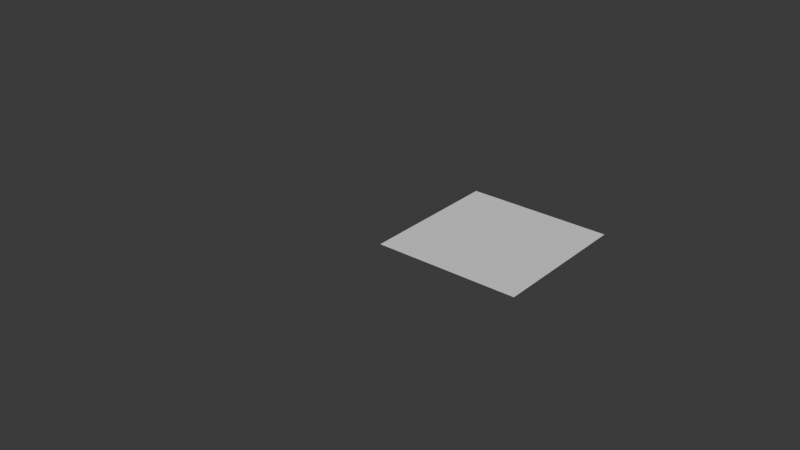 # Source: point_cloud.blend  (saved by Blender 5.2.44; exported with 4.5.12 LTS)
import bpy
from mathutils import Matrix  # noqa: F401  (used for matrix-valued properties, if any)

bpy.ops.wm.read_factory_settings(use_empty=True)
scene = bpy.context.scene
scene.name = 'Scene'

# ---- collections
col_collection = bpy.data.collections.new('Collection'); scene.collection.children.link(col_collection)

# ---- node groups
ng_geometry_nodes = bpy.data.node_groups.new('Geometry Nodes', 'GeometryNodeTree')
_s = ng_geometry_nodes.interface.new_socket(name='Geometry', in_out='OUTPUT', socket_type='NodeSocketGeometry')
_s = ng_geometry_nodes.interface.new_socket(name='Geometry', in_out='INPUT', socket_type='NodeSocketGeometry')
ng_geometry_nodes.is_modifier = True
# nodes of 'Geometry Nodes' reference scene objects; filled in after objects exist

# ---- world
world_world = bpy.data.worlds.new('World'); scene.world = world_world
world_world.use_nodes = True; world_world.node_tree.nodes.clear()
_N = world_world.node_tree.nodes; _L = world_world.node_tree.links
n0 = _N.new('ShaderNodeOutputWorld'); n0.name = 'World Output'; n0.location = (200, 100)
n1 = _N.new('ShaderNodeBackground'); n1.name = 'Background'; n1.location = (-200, 100)
n1.inputs[0].default_value = (0.05088, 0.05088, 0.05088, 1.0)
_L.new(n1.outputs[0], n0.inputs[0])
n0.is_active_output = True
world_world.color = (0.05088, 0.05088, 0.05088)
world_world.sun_shadow_jitter_overblur = 0.0

# ---- meshes
me_plane = bpy.data.meshes.new('Plane')
me_plane.from_pydata([(-1.0, -1.0, 0.0), (1.0, -1.0, 0.0), (-1.0, 1.0, 0.0), (1.0, 1.0, 0.0)], [], [(0, 1, 3, 2)])
_uv = me_plane.uv_layers.new(name='UVMap')
_uv.uv.foreach_set('vector', [0.0, 0.0, 1.0, 0.0, 1.0, 1.0, 0.0, 1.0])
me_plane.update()
me_cube_001 = bpy.data.meshes.new('Cube.001')
me_cube_001.from_pydata([(-1.0, -1.0, -1.0), (-1.0, -1.0, 1.0), (-1.0, 1.0, -1.0), (-1.0, 1.0, 1.0), (1.0, -1.0, -1.0), (1.0, -1.0, 1.0), (1.0, 1.0, -1.0), (1.0, 1.0, 1.0)], [], [(0, 1, 3, 2), (2, 3, 7, 6), (6, 7, 5, 4), (4, 5, 1, 0), (2, 6, 4, 0), (7, 3, 1, 5)])
_uv = me_cube_001.uv_layers.new(name='UVMap')
_uv.uv.foreach_set('vector', [0.375, 0.0, 0.625, 0.0, 0.625, 0.25, 0.375, 0.25, 0.375, 0.25, 0.625, 0.25, 0.625, 0.5, 0.375, 0.5, 0.375, 0.5, 0.625, 0.5, 0.625, 0.75, 0.375, 0.75, 0.375, 0.75, 0.625, 0.75, 0.625, 1.0, 0.375, 1.0, 0.125, 0.5, 0.375, 0.5, 0.375, 0.75, 0.125, 0.75, 0.625, 0.5, 0.875, 0.5, 0.875, 0.75, 0.625, 0.75])
me_cube_001.update()

# ---- objects
ob_pointcloud = bpy.data.objects.new('PointCloud', None)
ob_plane = bpy.data.objects.new('Plane', me_plane)
ob_points = bpy.data.objects.new('Points', me_cube_001)
_N = ng_geometry_nodes.nodes; _L = ng_geometry_nodes.links
n0 = _N.new('NodeGroupInput'); n0.name = 'Group Input'; n0.location = (-624, 43)
n1 = _N.new('NodeGroupOutput'); n1.name = 'Group Output'; n1.location = (606, 3)
n2 = _N.new('GeometryNodeSetPosition'); n2.name = 'Set Position'; n2.location = (44, 42)
n3 = _N.new('ShaderNodeTexNoise'); n3.name = 'Noise Texture'; n3.location = (-358, -152)
n3.width = 160
n3.noise_dimensions = '4D'
n4 = _N.new('GeometryNodeInputPosition'); n4.name = 'Position'; n4.location = (-584, -174)
n5 = _N.new('ShaderNodeVectorMath'); n5.name = 'Vector Math'; n5.location = (-136, -164)
n5.operation = 'SUBTRACT'
n5.inputs[1].default_value = (0.5, 0.5, 0.5)
n6 = _N.new('ShaderNodeVectorMath'); n6.name = 'Vector Math.001'; n6.location = (88, -190)
n6.operation = 'MULTIPLY'
n7 = _N.new('ShaderNodeValue'); n7.name = 'Value'; n7.location = (-161, -370)
n7.outputs[0].default_value = 5.8
n8 = _N.new('GeometryNodeInputSceneTime'); n8.name = 'Scene Time'; n8.location = (-718, -323)
n9 = _N.new('ShaderNodeMath'); n9.name = 'Math'; n9.location = (-538, -305)
n9.operation = 'MULTIPLY'
n9.inputs[1].default_value = 0.05
n10 = _N.new('GeometryNodePointsToVertices'); n10.name = 'Points to Vertices'; n10.location = (253, 49)
n11 = _N.new('GeometryNodeObjectInfo'); n11.name = 'Object Info'; n11.location = (-947, -30)
n11.inputs[0].default_value = ob_pointcloud
_L.new(n4.outputs[0], n3.inputs[0])
_L.new(n3.outputs[1], n5.inputs[0])
_L.new(n5.outputs[0], n6.inputs[0])
_L.new(n6.outputs[0], n2.inputs[2])
_L.new(n7.outputs[0], n6.inputs[1])
_L.new(n9.outputs[0], n3.inputs[1])
_L.new(n8.outputs[0], n9.inputs[0])
_L.new(n2.outputs[0], n10.inputs[0])
_L.new(n10.outputs[0], n1.inputs[0])
_L.new(n11.outputs[4], n2.inputs[0])
n1.is_active_output = True

# ---- transforms, parenting, visibility, modifiers, constraints
ob_pointcloud.location = (0.0, -4.157, 1.0)
ob_pointcloud.empty_image_offset = (0.0, 0.0)
ob_plane.location = (0.0, 0.0, 0.0)
ob_points.location = (0.0, 0.0, 1.0)
_m = ob_points.modifiers.new('GeometryNodes', 'NODES')
_m.node_group = ng_geometry_nodes

# ---- collection membership
col_collection.objects.link(ob_pointcloud)
col_collection.objects.link(ob_plane)
col_collection.objects.link(ob_points)

# ---- scene / render settings (as saved in the file)
scene.frame_start = 1; scene.frame_end = 250; scene.frame_set(89)
scene.render.engine = 'BLENDER_EEVEE_NEXT'
scene.render.bake_bias = 0.0
scene.render.bake_samples = 0
scene.render.compositor_device = 'GPU'
scene.eevee.use_volume_custom_range = False
scene.eevee.fast_gi_thickness_near = 0.1
scene.eevee.fast_gi_thickness_far = 0.0
scene.eevee.ray_tracing_options.screen_trace_thickness = 0.1
bpy.context.view_layer.update()

# ---- added for rendering (the .blend has no active camera and no usable light): camera, sun
cam_auto = bpy.data.cameras.new('AutoCamera')
cam_auto.lens = 50.0
cam_auto.sensor_width = 36.0
cam_auto.clip_end = 1000.0
ob_auto_camera = bpy.data.objects.new('AutoCamera', cam_auto)
scene.collection.objects.link(ob_auto_camera)
ob_auto_camera.location = (6.96825, -10.1847, 6.49286)
ob_auto_camera.rotation_euler = (1.09748, -7.21219e-08, 0.694738)
scene.camera = ob_auto_camera
light_auto_sun = bpy.data.lights.new('AutoSun', 'SUN')
light_auto_sun.energy = 3.0
light_auto_sun.angle = 0.0523599
ob_auto_sun = bpy.data.objects.new('AutoSun', light_auto_sun)
scene.collection.objects.link(ob_auto_sun)
ob_auto_sun.rotation_euler = (0.872665, 0.174533, 0.523599)
bpy.context.view_layer.update()
